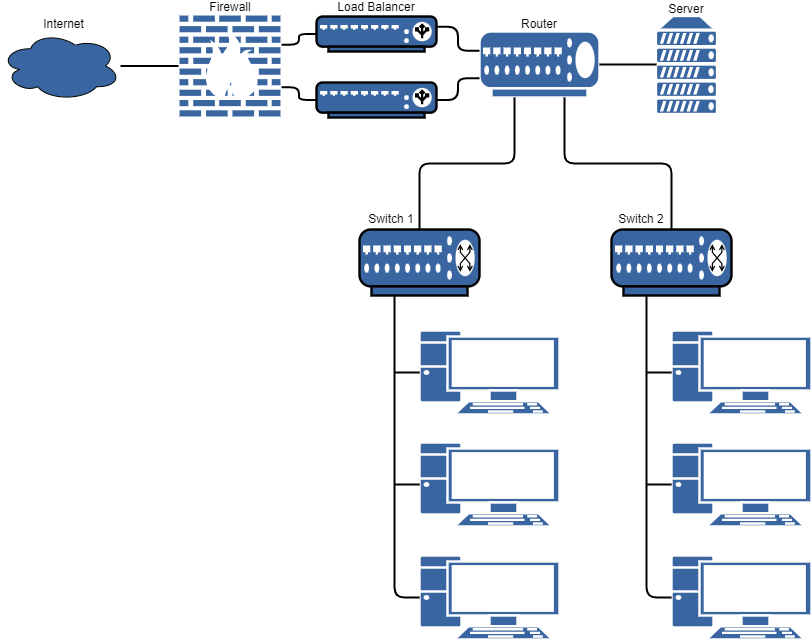

The diagram above was exported from draw.io. Its source (the exported page's mxGraphModel, read from the mxfile embedded in the PNG):
<mxGraphModel dx="782" dy="1074" grid="1" gridSize="10" guides="1" tooltips="1" connect="1" arrows="1" fold="1" page="1" pageScale="1" pageWidth="850" pageHeight="1100" math="0" shadow="0">
  <root>
    <mxCell id="0" />
    <mxCell id="1" parent="0" />
    <mxCell id="1B2KbVSn-ZDBVY6-P1ZE-1" style="shape=mxgraph.networks.pc;strokeColor=#ffffff;shadow=0;strokeWidth=1;fillColor=#3966A0;opacity=100.0;gliffyId=0;" vertex="1" parent="1">
      <mxGeometry x="441" y="388" width="140" height="84" as="geometry" />
    </mxCell>
    <mxCell id="1B2KbVSn-ZDBVY6-P1ZE-2" style="shape=mxgraph.networks.pc;strokeColor=#ffffff;shadow=0;strokeWidth=1;fillColor=#3966A0;opacity=100.0;gliffyId=25;" vertex="1" parent="1">
      <mxGeometry x="693" y="388" width="140" height="84" as="geometry" />
    </mxCell>
    <mxCell id="1B2KbVSn-ZDBVY6-P1ZE-3" style="shape=mxgraph.networks.pc;strokeColor=#ffffff;shadow=0;strokeWidth=1;fillColor=#3966A0;opacity=100.0;gliffyId=26;" vertex="1" parent="1">
      <mxGeometry x="441" y="500" width="140" height="84" as="geometry" />
    </mxCell>
    <mxCell id="1B2KbVSn-ZDBVY6-P1ZE-4" style="shape=mxgraph.networks.pc;strokeColor=#ffffff;shadow=0;strokeWidth=1;fillColor=#3966A0;opacity=100.0;gliffyId=27;" vertex="1" parent="1">
      <mxGeometry x="693" y="500" width="140" height="84" as="geometry" />
    </mxCell>
    <mxCell id="1B2KbVSn-ZDBVY6-P1ZE-5" style="shape=mxgraph.networks.pc;strokeColor=#ffffff;shadow=0;strokeWidth=1;fillColor=#3966A0;opacity=100.0;gliffyId=28;" vertex="1" parent="1">
      <mxGeometry x="441" y="613" width="140" height="84" as="geometry" />
    </mxCell>
    <mxCell id="1B2KbVSn-ZDBVY6-P1ZE-6" style="shape=mxgraph.networks.pc;strokeColor=#ffffff;shadow=0;strokeWidth=1;fillColor=#3966A0;opacity=100.0;gliffyId=29;" vertex="1" parent="1">
      <mxGeometry x="693" y="613" width="140" height="84" as="geometry" />
    </mxCell>
    <mxCell id="1B2KbVSn-ZDBVY6-P1ZE-7" style="shape=mxgraph.networks.firewall;strokeColor=#ffffff;shadow=0;strokeWidth=1;fillColor=#3966A0;opacity=100.0;gliffyId=1;" vertex="1" parent="1">
      <mxGeometry x="200" y="72" width="103" height="103" as="geometry" />
    </mxCell>
    <mxCell id="1B2KbVSn-ZDBVY6-P1ZE-8" style="shape=mxgraph.networks.router;strokeColor=#ffffff;shadow=0;strokeWidth=1;fillColor=#3966A0;opacity=100.0;gliffyId=2;" vertex="1" parent="1">
      <mxGeometry x="501" y="89" width="120" height="66" as="geometry" />
    </mxCell>
    <mxCell id="1B2KbVSn-ZDBVY6-P1ZE-9" style="shape=mxgraph.networks.server;strokeColor=#ffffff;shadow=0;strokeWidth=1;fillColor=#3966A0;opacity=100.0;gliffyId=3;" vertex="1" parent="1">
      <mxGeometry x="678" y="74" width="60" height="97" as="geometry" />
    </mxCell>
    <mxCell id="1B2KbVSn-ZDBVY6-P1ZE-10" style="shape=cloud;shadow=0;strokeWidth=1;fillColor=#3966A0;strokeColor=#000000;opacity=100.0;gliffyId=4;" vertex="1" parent="1">
      <mxGeometry x="22" y="89" width="120" height="69" as="geometry" />
    </mxCell>
    <mxCell id="1B2KbVSn-ZDBVY6-P1ZE-11" style="shape=mxgraph.networks.load_balancer;shadow=0;strokeWidth=1;fillColor=#3966A0;strokeColor=#000000;opacity=100.0;gliffyId=5;" vertex="1" parent="1">
      <mxGeometry x="338" y="74" width="120" height="35" as="geometry" />
    </mxCell>
    <mxCell id="1B2KbVSn-ZDBVY6-P1ZE-12" style="shape=mxgraph.networks.load_balancer;shadow=0;strokeWidth=1;fillColor=#3966A0;strokeColor=#000000;opacity=100.0;gliffyId=6;" vertex="1" parent="1">
      <mxGeometry x="338" y="140" width="120" height="35" as="geometry" />
    </mxCell>
    <mxCell id="1B2KbVSn-ZDBVY6-P1ZE-13" style="shape=filledEdge;strokeWidth=2;strokeColor=#000000;fillColor=none;startArrow=none;startFill=0;startSize=6;endArrow=none;endFill=0;endSize=6;rounded=1;gliffyId=13;edgeStyle=orthogonalEdgeStyle;" edge="1" parent="1" source="1B2KbVSn-ZDBVY6-P1ZE-10" target="1B2KbVSn-ZDBVY6-P1ZE-7">
      <mxGeometry width="53" height="1" relative="1" as="geometry">
        <Array as="points">
          <mxPoint x="142" y="123.5" />
          <mxPoint x="161.3333282470703" y="123.5" />
          <mxPoint x="180.6666717529297" y="123.5" />
          <mxPoint x="200" y="123.5" />
        </Array>
      </mxGeometry>
    </mxCell>
    <mxCell id="1B2KbVSn-ZDBVY6-P1ZE-14" style="shape=filledEdge;strokeWidth=2;strokeColor=#000000;fillColor=none;startArrow=none;startFill=0;startSize=6;endArrow=none;endFill=0;endSize=6;rounded=1;gliffyId=14;edgeStyle=orthogonalEdgeStyle;" edge="1" parent="1" source="1B2KbVSn-ZDBVY6-P1ZE-7" target="1B2KbVSn-ZDBVY6-P1ZE-11">
      <mxGeometry width="31" height="13" relative="1" as="geometry">
        <Array as="points">
          <mxPoint x="303" y="102.16799926757812" />
          <mxPoint x="320.5" y="102.16799926757812" />
          <mxPoint x="320.5" y="91.5" />
          <mxPoint x="338" y="91.5" />
        </Array>
      </mxGeometry>
    </mxCell>
    <mxCell id="1B2KbVSn-ZDBVY6-P1ZE-15" style="shape=filledEdge;strokeWidth=2;strokeColor=#000000;fillColor=none;startArrow=none;startFill=0;startSize=6;endArrow=none;endFill=0;endSize=6;rounded=1;gliffyId=15;edgeStyle=orthogonalEdgeStyle;" edge="1" parent="1" source="1B2KbVSn-ZDBVY6-P1ZE-7" target="1B2KbVSn-ZDBVY6-P1ZE-12">
      <mxGeometry width="36" height="12" relative="1" as="geometry">
        <Array as="points">
          <mxPoint x="303" y="144.83200073242188" />
          <mxPoint x="320.5" y="144.83200073242188" />
          <mxPoint x="320.5" y="157.5" />
          <mxPoint x="338" y="157.5" />
        </Array>
      </mxGeometry>
    </mxCell>
    <mxCell id="1B2KbVSn-ZDBVY6-P1ZE-16" style="shape=mxgraph.networks.switch;shadow=0;strokeWidth=1;fillColor=#3966A0;strokeColor=#000000;opacity=100.0;gliffyId=17;" vertex="1" parent="1">
      <mxGeometry x="381" y="287" width="120" height="66" as="geometry" />
    </mxCell>
    <mxCell id="1B2KbVSn-ZDBVY6-P1ZE-17" style="shape=filledEdge;strokeWidth=2;strokeColor=#000000;fillColor=none;startArrow=none;startFill=0;startSize=6;endArrow=none;endFill=0;endSize=6;rounded=1;gliffyId=18;edgeStyle=orthogonalEdgeStyle;" edge="1" parent="1" source="1B2KbVSn-ZDBVY6-P1ZE-11" target="1B2KbVSn-ZDBVY6-P1ZE-8">
      <mxGeometry width="40" height="23" relative="1" as="geometry">
        <Array as="points">
          <mxPoint x="458" y="84.25126647949219" />
          <mxPoint x="479.5" y="84.25126647949219" />
          <mxPoint x="479.5" y="108.33094787597656" />
          <mxPoint x="501" y="108.33094787597656" />
        </Array>
      </mxGeometry>
    </mxCell>
    <mxCell id="1B2KbVSn-ZDBVY6-P1ZE-18" style="shape=filledEdge;strokeWidth=2;strokeColor=#000000;fillColor=none;startArrow=none;startFill=0;startSize=6;endArrow=none;endFill=0;endSize=6;rounded=1;gliffyId=19;edgeStyle=orthogonalEdgeStyle;" edge="1" parent="1" source="1B2KbVSn-ZDBVY6-P1ZE-12" target="1B2KbVSn-ZDBVY6-P1ZE-8">
      <mxGeometry width="35" height="17" relative="1" as="geometry">
        <Array as="points">
          <mxPoint x="458" y="157.5" />
          <mxPoint x="479.5" y="157.5" />
          <mxPoint x="479.5" y="135.66905212402344" />
          <mxPoint x="501" y="135.66905212402344" />
        </Array>
      </mxGeometry>
    </mxCell>
    <mxCell id="1B2KbVSn-ZDBVY6-P1ZE-19" style="shape=filledEdge;strokeWidth=2;strokeColor=#000000;fillColor=none;startArrow=none;startFill=0;startSize=6;endArrow=none;endFill=0;endSize=6;rounded=1;gliffyId=21;edgeStyle=orthogonalEdgeStyle;" edge="1" parent="1" source="1B2KbVSn-ZDBVY6-P1ZE-9" target="1B2KbVSn-ZDBVY6-P1ZE-8">
      <mxGeometry width="268" height="34" relative="1" as="geometry">
        <Array as="points">
          <mxPoint x="678.002197265625" y="122" />
          <mxPoint x="659.00146484375" y="122" />
          <mxPoint x="640.000732421875" y="122" />
          <mxPoint x="621" y="122" />
        </Array>
      </mxGeometry>
    </mxCell>
    <mxCell id="1B2KbVSn-ZDBVY6-P1ZE-20" style="shape=mxgraph.networks.switch;shadow=0;strokeWidth=1;fillColor=#3966A0;strokeColor=#000000;opacity=100.0;gliffyId=22;" vertex="1" parent="1">
      <mxGeometry x="633" y="287" width="120" height="66" as="geometry" />
    </mxCell>
    <mxCell id="1B2KbVSn-ZDBVY6-P1ZE-21" style="shape=filledEdge;strokeWidth=2;strokeColor=#000000;fillColor=none;startArrow=none;startFill=0;startSize=6;endArrow=none;endFill=0;endSize=6;rounded=1;gliffyId=23;edgeStyle=orthogonalEdgeStyle;" edge="1" parent="1" source="1B2KbVSn-ZDBVY6-P1ZE-8" target="1B2KbVSn-ZDBVY6-P1ZE-16">
      <mxGeometry width="22" height="326" relative="1" as="geometry">
        <Array as="points">
          <mxPoint x="536.147216796875" y="155" />
          <mxPoint x="536.147216796875" y="221" />
          <mxPoint x="441" y="221" />
          <mxPoint x="441" y="287" />
        </Array>
      </mxGeometry>
    </mxCell>
    <mxCell id="1B2KbVSn-ZDBVY6-P1ZE-22" style="shape=filledEdge;strokeWidth=2;strokeColor=#000000;fillColor=none;startArrow=none;startFill=0;startSize=6;endArrow=none;endFill=0;endSize=6;rounded=1;gliffyId=24;edgeStyle=orthogonalEdgeStyle;" edge="1" parent="1" source="1B2KbVSn-ZDBVY6-P1ZE-8" target="1B2KbVSn-ZDBVY6-P1ZE-20">
      <mxGeometry width="181" height="330" relative="1" as="geometry">
        <Array as="points">
          <mxPoint x="585.852783203125" y="155" />
          <mxPoint x="585.852783203125" y="221" />
          <mxPoint x="693" y="221" />
          <mxPoint x="693" y="287" />
        </Array>
      </mxGeometry>
    </mxCell>
    <mxCell id="1B2KbVSn-ZDBVY6-P1ZE-23" style="shape=filledEdge;strokeWidth=2;strokeColor=#000000;fillColor=none;startArrow=none;startFill=0;startSize=6;endArrow=none;endFill=0;endSize=6;rounded=1;gliffyId=30;edgeStyle=orthogonalEdgeStyle;" edge="1" parent="1" source="1B2KbVSn-ZDBVY6-P1ZE-16" target="1B2KbVSn-ZDBVY6-P1ZE-5">
      <mxGeometry width="21" height="305" relative="1" as="geometry">
        <Array as="points">
          <mxPoint x="416.1471862792969" y="353" />
          <mxPoint x="416.1471862792969" y="655" />
          <mxPoint x="441" y="655" />
        </Array>
      </mxGeometry>
    </mxCell>
    <mxCell id="1B2KbVSn-ZDBVY6-P1ZE-24" style="shape=filledEdge;strokeWidth=2;strokeColor=#000000;fillColor=none;startArrow=none;startFill=0;startSize=6;endArrow=none;endFill=0;endSize=6;rounded=1;gliffyId=31;edgeStyle=orthogonalEdgeStyle;" edge="1" parent="1" source="1B2KbVSn-ZDBVY6-P1ZE-3">
      <mxGeometry width="24" height="1" relative="1" as="geometry">
        <mxPoint x="415.8206481933594" y="542" as="targetPoint" />
        <Array as="points">
          <mxPoint x="441" y="542" />
          <mxPoint x="432.60687255859375" y="542" />
          <mxPoint x="424.2137756347656" y="542" />
        </Array>
      </mxGeometry>
    </mxCell>
    <mxCell id="1B2KbVSn-ZDBVY6-P1ZE-25" style="shape=filledEdge;strokeWidth=2;strokeColor=#000000;fillColor=none;startArrow=none;startFill=0;startSize=6;endArrow=none;endFill=0;endSize=6;rounded=1;gliffyId=32;edgeStyle=orthogonalEdgeStyle;" edge="1" parent="1" source="1B2KbVSn-ZDBVY6-P1ZE-1">
      <mxGeometry width="22" height="4" relative="1" as="geometry">
        <mxPoint x="416" y="430" as="targetPoint" />
        <Array as="points">
          <mxPoint x="441" y="430" />
          <mxPoint x="432.6666564941406" y="430" />
          <mxPoint x="424.3333435058594" y="430" />
        </Array>
      </mxGeometry>
    </mxCell>
    <mxCell id="1B2KbVSn-ZDBVY6-P1ZE-26" style="shape=filledEdge;strokeWidth=2;strokeColor=#000000;fillColor=none;startArrow=none;startFill=0;startSize=6;endArrow=none;endFill=0;endSize=6;rounded=1;gliffyId=34;edgeStyle=orthogonalEdgeStyle;" edge="1" parent="1" source="1B2KbVSn-ZDBVY6-P1ZE-20" target="1B2KbVSn-ZDBVY6-P1ZE-6">
      <mxGeometry width="27" height="302" relative="1" as="geometry">
        <Array as="points">
          <mxPoint x="668.147216796875" y="353" />
          <mxPoint x="668.147216796875" y="655" />
          <mxPoint x="693" y="655" />
        </Array>
      </mxGeometry>
    </mxCell>
    <mxCell id="1B2KbVSn-ZDBVY6-P1ZE-27" style="shape=filledEdge;strokeWidth=2;strokeColor=#000000;fillColor=none;startArrow=none;startFill=0;startSize=6;endArrow=none;endFill=0;endSize=6;rounded=1;gliffyId=35;edgeStyle=orthogonalEdgeStyle;" edge="1" parent="1" source="1B2KbVSn-ZDBVY6-P1ZE-4">
      <mxGeometry width="29" height="2" relative="1" as="geometry">
        <mxPoint x="668" y="542" as="targetPoint" />
        <Array as="points">
          <mxPoint x="693" y="542" />
          <mxPoint x="684.6666870117188" y="542" />
          <mxPoint x="676.3333129882812" y="542" />
        </Array>
      </mxGeometry>
    </mxCell>
    <mxCell id="1B2KbVSn-ZDBVY6-P1ZE-28" style="shape=filledEdge;strokeWidth=2;strokeColor=#000000;fillColor=none;startArrow=none;startFill=0;startSize=6;endArrow=none;endFill=0;endSize=6;rounded=1;gliffyId=36;edgeStyle=orthogonalEdgeStyle;" edge="1" parent="1" source="1B2KbVSn-ZDBVY6-P1ZE-2">
      <mxGeometry width="26" height="1" relative="1" as="geometry">
        <mxPoint x="667.97998046875" y="430" as="targetPoint" />
        <Array as="points">
          <mxPoint x="693" y="430" />
          <mxPoint x="684.6599731445312" y="430" />
          <mxPoint x="676.3200073242188" y="430" />
        </Array>
      </mxGeometry>
    </mxCell>
    <mxCell id="1B2KbVSn-ZDBVY6-P1ZE-29" value="&lt;div style='width: 84.0px;height:auto;word-break: break-word;'&gt;&lt;div align=&quot;center&quot;&gt;&lt;span style=&quot;font-family:Arial;font-size:12px; line-height: 0;&quot;&gt;&lt;span style=&quot; line-height: normal;&quot;&gt;Internet&lt;/span&gt;&lt;/span&gt;&lt;/div&gt;&lt;/div&gt;" style="text;html=1;nl2Br=0;html=1;nl2Br=0;verticalAlign=middle;align=center;spacingLeft=0.0;spacingRight=0;whiteSpace=wrap;gliffyId=38;" vertex="1" parent="1">
      <mxGeometry x="42" y="75" width="87" height="14" as="geometry" />
    </mxCell>
    <mxCell id="1B2KbVSn-ZDBVY6-P1ZE-30" value="&lt;div style='width: 147.0px;height:auto;word-break: break-word;'&gt;&lt;div align=&quot;center&quot;&gt;&lt;span style=&quot;font-family:Arial;font-size:12px; line-height: 0;&quot;&gt;&lt;span style=&quot; line-height: normal;&quot;&gt;Firewall&lt;/span&gt;&lt;/span&gt;&lt;/div&gt;&lt;/div&gt;" style="text;html=1;nl2Br=0;html=1;nl2Br=0;verticalAlign=middle;align=center;spacingLeft=0.0;spacingRight=0;whiteSpace=wrap;gliffyId=39;" vertex="1" parent="1">
      <mxGeometry x="176.5" y="58" width="150" height="14" as="geometry" />
    </mxCell>
    <mxCell id="1B2KbVSn-ZDBVY6-P1ZE-31" value="&lt;div style='width: 147.0px;height:auto;word-break: break-word;'&gt;&lt;div align=&quot;center&quot;&gt;&lt;span style=&quot;font-family:Arial;font-size:12px; line-height: 0;&quot;&gt;&lt;span style=&quot; line-height: normal;&quot;&gt;Load Balancer&lt;/span&gt;&lt;/span&gt;&lt;/div&gt;&lt;/div&gt;" style="text;html=1;nl2Br=0;html=1;nl2Br=0;verticalAlign=middle;align=center;spacingLeft=0.0;spacingRight=0;whiteSpace=wrap;gliffyId=46;" vertex="1" parent="1">
      <mxGeometry x="323" y="58" width="150" height="14" as="geometry" />
    </mxCell>
    <mxCell id="1B2KbVSn-ZDBVY6-P1ZE-32" value="&lt;div style='width: 147.0px;height:auto;word-break: break-word;'&gt;&lt;div align=&quot;center&quot;&gt;&lt;span style=&quot;font-family:Arial;font-size:12px; line-height: 0;&quot;&gt;&lt;span style=&quot; line-height: normal;&quot;&gt;Router&lt;/span&gt;&lt;/span&gt;&lt;/div&gt;&lt;/div&gt;" style="text;html=1;nl2Br=0;html=1;nl2Br=0;verticalAlign=middle;align=center;spacingLeft=0.0;spacingRight=0;whiteSpace=wrap;gliffyId=51;" vertex="1" parent="1">
      <mxGeometry x="486" y="75" width="150" height="14" as="geometry" />
    </mxCell>
    <mxCell id="1B2KbVSn-ZDBVY6-P1ZE-33" value="&lt;div style='width: 147.0px;height:auto;word-break: break-word;'&gt;&lt;div align=&quot;center&quot;&gt;&lt;span style=&quot;font-family:Arial;font-size:12px; line-height: 0;&quot;&gt;&lt;span style=&quot; line-height: normal;&quot;&gt;Server&lt;/span&gt;&lt;/span&gt;&lt;/div&gt;&lt;/div&gt;" style="text;html=1;nl2Br=0;html=1;nl2Br=0;verticalAlign=middle;align=center;spacingLeft=0.0;spacingRight=0;whiteSpace=wrap;gliffyId=53;" vertex="1" parent="1">
      <mxGeometry x="633" y="60" width="150" height="14" as="geometry" />
    </mxCell>
    <mxCell id="1B2KbVSn-ZDBVY6-P1ZE-34" value="&lt;div style='width: 147.0px;height:auto;word-break: break-word;'&gt;&lt;div align=&quot;center&quot;&gt;&lt;span style=&quot;font-family:Arial;font-size:12px; line-height: 0;&quot;&gt;&lt;span style=&quot; line-height: normal;&quot;&gt;Switch 1&lt;/span&gt;&lt;/span&gt;&lt;/div&gt;&lt;/div&gt;" style="text;html=1;nl2Br=0;html=1;nl2Br=0;verticalAlign=middle;align=center;spacingLeft=0.0;spacingRight=0;whiteSpace=wrap;gliffyId=55;" vertex="1" parent="1">
      <mxGeometry x="338" y="270" width="150" height="14" as="geometry" />
    </mxCell>
    <mxCell id="1B2KbVSn-ZDBVY6-P1ZE-35" value="&lt;div style='width: 147.0px;height:auto;word-break: break-word;'&gt;&lt;div align=&quot;center&quot;&gt;&lt;span style=&quot;font-family:Arial;font-size:12px; line-height: 0;&quot;&gt;&lt;span style=&quot; line-height: normal;&quot;&gt;Switch 2&lt;/span&gt;&lt;/span&gt;&lt;/div&gt;&lt;/div&gt;" style="text;html=1;nl2Br=0;html=1;nl2Br=0;verticalAlign=middle;align=center;spacingLeft=0.0;spacingRight=0;whiteSpace=wrap;gliffyId=56;" vertex="1" parent="1">
      <mxGeometry x="588" y="270" width="150" height="14" as="geometry" />
    </mxCell>
  </root>
</mxGraphModel>